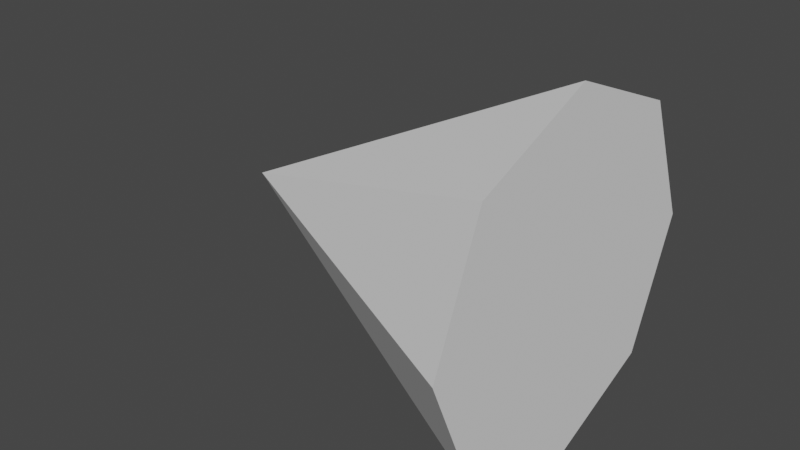 # Source: cone.blend  (saved by Blender 2.93.20; exported with 4.5.12 LTS)
import bpy
from mathutils import Matrix  # noqa: F401  (used for matrix-valued properties, if any)

bpy.ops.wm.read_factory_settings(use_empty=True)
scene = bpy.context.scene
scene.name = 'Scene'

# ---- collections
col_collection = bpy.data.collections.new('Collection'); scene.collection.children.link(col_collection)

# ---- world
world_world = bpy.data.worlds.new('World'); scene.world = world_world
world_world.use_nodes = True; world_world.node_tree.nodes.clear()
_N = world_world.node_tree.nodes; _L = world_world.node_tree.links
n0 = _N.new('ShaderNodeOutputWorld'); n0.name = 'World Output'; n0.location = (300, 300)
n1 = _N.new('ShaderNodeBackground'); n1.name = 'Background'; n1.location = (10, 300)
n1.inputs[0].default_value = (0.05088, 0.05088, 0.05088, 1.0)
_L.new(n1.outputs[0], n0.inputs[0])
n0.is_active_output = True
world_world.color = (0.05088, 0.05088, 0.05088)
world_world.use_sun_shadow = False
world_world.sun_shadow_jitter_overblur = 0.0

# ---- meshes
me_cone = bpy.data.meshes.new('Cone')
me_cone.from_pydata([(7.451e-09, 1.0, 0.0), (-2.235e-08, 0.7071, 0.7071), (-5.215e-08, -2.384e-08, 1.0), (-2.235e-08, -0.7071, 0.7071), (7.451e-09, -1.0, -5.96e-08), (7.451e-09, -0.7071, -0.7071), (7.451e-09, 3.179e-08, -1.0), (6.706e-08, 0.7071, -0.7071), (-2.0, 1.987e-08, -1.192e-07)], [], [(0, 8, 1), (1, 8, 2), (2, 8, 3), (3, 8, 4), (4, 8, 5), (5, 8, 6), (0, 1, 2, 3, 4, 5, 6, 7), (6, 8, 7), (7, 8, 0)])
_uv = me_cone.uv_layers.new(name='UVMap')
_uv.uv.foreach_set('vector', [0.25, 0.49, 0.25, 0.25, 0.4197, 0.4197, 0.4197, 0.4197, 0.25, 0.25, 0.49, 0.25, 0.49, 0.25, 0.25, 0.25, 0.4197, 0.08029, 0.4197, 0.08029, 0.25, 0.25, 0.25, 0.01, 0.25, 0.01, 0.25, 0.25, 0.08029, 0.08029, 0.08029, 0.08029, 0.25, 0.25, 0.01, 0.25, 0.75, 0.49, 0.9197, 0.4197, 0.99, 0.25, 0.9197, 0.08029, 0.75, 0.01, 0.5803, 0.08029, 0.51, 0.25, 0.5803, 0.4197, 0.01, 0.25, 0.25, 0.25, 0.08029, 0.4197, 0.08029, 0.4197, 0.25, 0.25, 0.25, 0.49])
me_cone.use_remesh_fix_poles = True
me_cone.use_remesh_preserve_attributes = False
me_cone.update()

# ---- objects
ob_cone = bpy.data.objects.new('Cone', me_cone)

# ---- transforms, parenting, visibility, modifiers, constraints
ob_cone.location = (0.0, 0.0, 0.0)

# ---- collection membership
col_collection.objects.link(ob_cone)

# ---- scene / render settings (as saved in the file)
scene.frame_start = 1; scene.frame_end = 250; scene.frame_set(1)
scene.render.engine = 'BLENDER_EEVEE_NEXT'
scene.cycles.use_denoising = False
scene.cycles.samples = 128
scene.cycles.sampling_pattern = 'TABULATED_SOBOL'
scene.cycles.use_adaptive_sampling = False
scene.cycles.use_light_tree = False
scene.view_settings.view_transform = 'Filmic'
bpy.context.view_layer.update()

# ---- added for rendering (the .blend has no active camera and no usable light): camera, sun
cam_auto = bpy.data.cameras.new('AutoCamera')
cam_auto.lens = 50.0
cam_auto.sensor_width = 36.0
cam_auto.clip_end = 1000.0
ob_auto_camera = bpy.data.objects.new('AutoCamera', cam_auto)
scene.collection.objects.link(ob_auto_camera)
ob_auto_camera.location = (2.20507, -3.84609, 2.56406)
ob_auto_camera.rotation_euler = (1.09748, -7.21219e-08, 0.694738)
scene.camera = ob_auto_camera
light_auto_sun = bpy.data.lights.new('AutoSun', 'SUN')
light_auto_sun.energy = 3.0
light_auto_sun.angle = 0.0523599
ob_auto_sun = bpy.data.objects.new('AutoSun', light_auto_sun)
scene.collection.objects.link(ob_auto_sun)
ob_auto_sun.rotation_euler = (0.872665, 0.174533, 0.523599)
bpy.context.view_layer.update()
